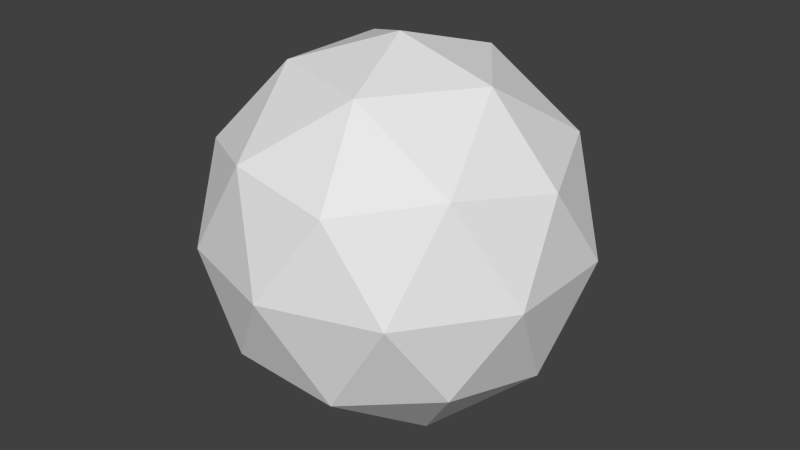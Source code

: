 # Source: Asteroid.blend  (saved by Blender 2.75.0; exported with 4.5.12 LTS)
import bpy
from mathutils import Matrix  # noqa: F401  (used for matrix-valued properties, if any)

bpy.ops.wm.read_factory_settings(use_empty=True)
scene = bpy.context.scene
scene.name = 'Scene'

# ---- collections
col_collection_1 = bpy.data.collections.new('Collection 1'); scene.collection.children.link(col_collection_1)

# ---- world
world_world = bpy.data.worlds.new('World'); scene.world = world_world
world_world.color = (0.05088, 0.05088, 0.05088)
world_world.use_sun_shadow = False
world_world.sun_shadow_jitter_overblur = 0.0
world_world.cycles.sampling_method = 'MANUAL'
world_world.cycles.sample_map_resolution = 256

# ---- meshes
me_icosphere = bpy.data.meshes.new('Icosphere')
me_icosphere.from_pydata([(0.0, 0.0, -1.0), (0.7236, -0.5257, -0.4472), (-0.2764, -0.8506, -0.4472), (-0.8944, 0.0, -0.4472), (-0.2764, 0.8506, -0.4472), (0.7236, 0.5257, -0.4472), (0.2764, -0.8506, 0.4472), (-0.7236, -0.5257, 0.4472), (-0.7236, 0.5257, 0.4472), (0.2764, 0.8506, 0.4472), (0.8944, 0.0, 0.4472), (0.0, 0.0, 1.0), (-0.1625, -0.5, -0.8507), (0.4253, -0.309, -0.8507), (0.2629, -0.809, -0.5257), (0.8506, 0.0, -0.5257), (0.4253, 0.309, -0.8507), (-0.5257, 0.0, -0.8507), (-0.6882, -0.5, -0.5257), (-0.1625, 0.5, -0.8507), (-0.6882, 0.5, -0.5257), (0.2629, 0.809, -0.5257), (0.9511, -0.309, 0.0), (0.9511, 0.309, 0.0), (0.0, -1.0, 0.0), (0.5878, -0.809, 0.0), (-0.9511, -0.309, 0.0), (-0.5878, -0.809, 0.0), (-0.5878, 0.809, 0.0), (-0.9511, 0.309, 0.0), (0.5878, 0.809, 0.0), (0.0, 1.0, 0.0), (0.6882, -0.5, 0.5257), (-0.2629, -0.809, 0.5257), (-0.8506, 0.0, 0.5257), (-0.2629, 0.809, 0.5257), (0.6882, 0.5, 0.5257), (0.1625, -0.5, 0.8507), (0.5257, 0.0, 0.8507), (-0.4253, -0.309, 0.8507), (-0.4253, 0.309, 0.8507), (0.1625, 0.5, 0.8507)], [], [(0, 13, 12), (1, 13, 15), (0, 12, 17), (0, 17, 19), (0, 19, 16), (1, 15, 22), (2, 14, 24), (3, 18, 26), (4, 20, 28), (5, 21, 30), (1, 22, 25), (2, 24, 27), (3, 26, 29), (4, 28, 31), (5, 30, 23), (6, 32, 37), (7, 33, 39), (8, 34, 40), (9, 35, 41), (10, 36, 38), (38, 41, 11), (38, 36, 41), (36, 9, 41), (41, 40, 11), (41, 35, 40), (35, 8, 40), (40, 39, 11), (40, 34, 39), (34, 7, 39), (39, 37, 11), (39, 33, 37), (33, 6, 37), (37, 38, 11), (37, 32, 38), (32, 10, 38), (23, 36, 10), (23, 30, 36), (30, 9, 36), (31, 35, 9), (31, 28, 35), (28, 8, 35), (29, 34, 8), (29, 26, 34), (26, 7, 34), (27, 33, 7), (27, 24, 33), (24, 6, 33), (25, 32, 6), (25, 22, 32), (22, 10, 32), (30, 31, 9), (30, 21, 31), (21, 4, 31), (28, 29, 8), (28, 20, 29), (20, 3, 29), (26, 27, 7), (26, 18, 27), (18, 2, 27), (24, 25, 6), (24, 14, 25), (14, 1, 25), (22, 23, 10), (22, 15, 23), (15, 5, 23), (16, 21, 5), (16, 19, 21), (19, 4, 21), (19, 20, 4), (19, 17, 20), (17, 3, 20), (17, 18, 3), (17, 12, 18), (12, 2, 18), (15, 16, 5), (15, 13, 16), (13, 0, 16), (12, 14, 2), (12, 13, 14), (13, 1, 14)])
me_icosphere.use_remesh_preserve_volume = False
me_icosphere.use_remesh_preserve_attributes = False
me_icosphere.use_mirror_vertex_groups = False
me_icosphere.update()

# ---- objects
ob_icosphere = bpy.data.objects.new('Icosphere', me_icosphere)

# ---- transforms, parenting, visibility, modifiers, constraints
ob_icosphere.location = (1.169, 1.172, -0.4077)
ob_icosphere.lineart.crease_threshold = 0.0

# ---- collection membership
col_collection_1.objects.link(ob_icosphere)

# ---- scene / render settings (as saved in the file)
scene.frame_start = 1; scene.frame_end = 250; scene.frame_set(1)
scene.render.engine = 'BLENDER_EEVEE_NEXT'
scene.render.resolution_percentage = 50
scene.render.dither_intensity = 0.0
scene.cycles.use_denoising = False
scene.cycles.samples = 10
scene.cycles.sampling_pattern = 'TABULATED_SOBOL'
scene.cycles.light_sampling_threshold = 0.0
scene.cycles.use_adaptive_sampling = False
scene.cycles.use_light_tree = False
scene.cycles.blur_glossy = 0.0
scene.cycles.pixel_filter_type = 'GAUSSIAN'
scene.cycles.sample_clamp_indirect = 0.0
scene.view_settings.view_transform = 'Standard'
bpy.context.view_layer.update()

# ---- added for rendering (the .blend has no active camera and no usable light): camera, sun
cam_auto = bpy.data.cameras.new('AutoCamera')
cam_auto.lens = 50.0
cam_auto.sensor_width = 36.0
cam_auto.clip_end = 1000.0
ob_auto_camera = bpy.data.objects.new('AutoCamera', cam_auto)
scene.collection.objects.link(ob_auto_camera)
ob_auto_camera.location = (4.32276, -2.61198, 2.11519)
ob_auto_camera.rotation_euler = (1.09748, -7.21219e-08, 0.694738)
scene.camera = ob_auto_camera
light_auto_sun = bpy.data.lights.new('AutoSun', 'SUN')
light_auto_sun.energy = 3.0
light_auto_sun.angle = 0.0523599
ob_auto_sun = bpy.data.objects.new('AutoSun', light_auto_sun)
scene.collection.objects.link(ob_auto_sun)
ob_auto_sun.rotation_euler = (0.872665, 0.174533, 0.523599)
bpy.context.view_layer.update()
